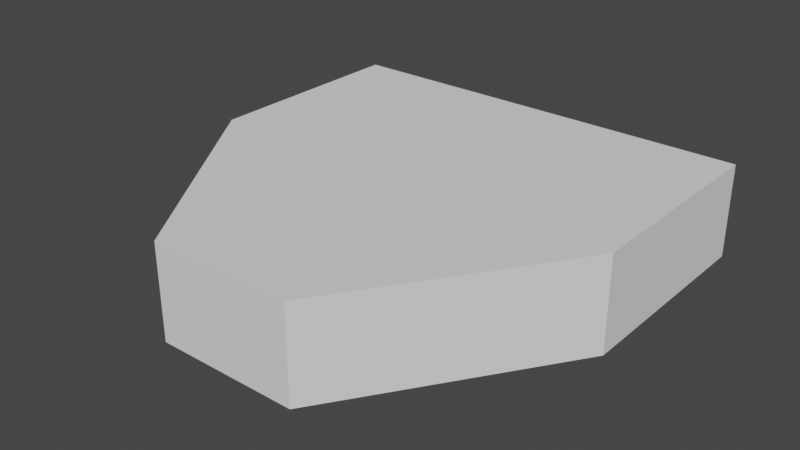 # Source: rocket.blend  (saved by Blender 3.2.14; exported with 4.5.12 LTS)
import bpy
from mathutils import Matrix  # noqa: F401  (used for matrix-valued properties, if any)

bpy.ops.wm.read_factory_settings(use_empty=True)
scene = bpy.context.scene
scene.name = 'Scene'

# ---- collections
col_collection = bpy.data.collections.new('Collection'); scene.collection.children.link(col_collection)

# ---- world
world_world = bpy.data.worlds.new('World'); scene.world = world_world
world_world.use_nodes = True; world_world.node_tree.nodes.clear()
_N = world_world.node_tree.nodes; _L = world_world.node_tree.links
n0 = _N.new('ShaderNodeOutputWorld'); n0.name = 'World Output'; n0.location = (300, 300)
n1 = _N.new('ShaderNodeBackground'); n1.name = 'Background'; n1.location = (10, 300)
n1.inputs[0].default_value = (0.05088, 0.05088, 0.05088, 1.0)
_L.new(n1.outputs[0], n0.inputs[0])
n0.is_active_output = True
world_world.color = (0.05088, 0.05088, 0.05088)
world_world.use_sun_shadow = False
world_world.sun_shadow_jitter_overblur = 0.0

# ---- meshes
me_plane = bpy.data.meshes.new('Plane')
me_plane.from_pydata([(-1.0, -0.008275, 0.0), (1.0, -0.008275, 0.0), (-1.0, 1.0, 0.0), (1.0, 1.0, 0.0), (-0.3333, -1.0, 0.0), (0.3333, -1.0, 0.0), (0.3333, 1.0, 0.0), (-0.3333, 1.0, 0.0), (-1.0, -0.008275, 0.4381), (1.0, -0.008275, 0.4381), (-1.0, 1.0, 0.4381), (1.0, 1.0, 0.4381), (-0.3333, -1.0, 0.4381), (0.3333, -1.0, 0.4381), (0.3333, 1.0, 0.4381), (-0.3333, 1.0, 0.4381), (0.3333, -0.008275, 0.4381), (-0.3333, -0.008275, 0.4381)], [], [(5, 6, 3, 1), (0, 2, 7, 4), (4, 7, 6, 5), (9, 11, 14, 16), (8, 12, 17), (17, 16, 14, 15), (2, 0, 8, 10), (6, 7, 15, 14), (4, 5, 13, 12), (7, 2, 10, 15), (5, 1, 9, 13), (3, 6, 14, 11), (0, 4, 12, 8), (1, 3, 11, 9), (12, 13, 16, 17), (13, 9, 16), (10, 8, 17, 15)])
_uv = me_plane.uv_layers.new(name='UVMap')
_uv.uv.foreach_set('vector', [0.6667, 0.0, 0.6667, 1.0, 1.0, 1.0, 1.0, 0.4959, 0.0, 0.4959, 0.0, 1.0, 0.3333, 1.0, 0.3333, 0.0, 0.3333, 0.0, 0.3333, 1.0, 0.6667, 1.0, 0.6667, 0.0, 1.0, 0.4959, 1.0, 1.0, 0.6667, 1.0, 0.6667, 0.4959, 0.0, 0.4959, 0.3333, 0.0, 0.3333, 0.4959, 0.3333, 0.4959, 0.6667, 0.4959, 0.6667, 1.0, 0.3333, 1.0, 0.0, 1.0, 0.0, 0.4959, 0.0, 0.4959, 0.0, 1.0, 0.6667, 1.0, 0.3333, 1.0, 0.3333, 1.0, 0.6667, 1.0, 0.3333, 0.0, 0.6667, 0.0, 0.6667, 0.0, 0.3333, 0.0, 0.3333, 1.0, 0.0, 1.0, 0.0, 1.0, 0.3333, 1.0, 0.6667, 0.0, 1.0, 0.4959, 1.0, 0.4959, 0.6667, 0.0, 1.0, 1.0, 0.6667, 1.0, 0.6667, 1.0, 1.0, 1.0, 0.0, 0.4959, 0.3333, 0.0, 0.3333, 0.0, 0.0, 0.4959, 1.0, 0.4959, 1.0, 1.0, 1.0, 1.0, 1.0, 0.4959, 0.3333, 0.0, 0.6667, 0.0, 0.6667, 0.4959, 0.3333, 0.4959, 0.6667, 0.0, 1.0, 0.4959, 0.6667, 0.4959, 0.0, 1.0, 0.0, 0.4959, 0.3333, 0.4959, 0.3333, 1.0])
me_plane.update()

# ---- objects
ob_plane = bpy.data.objects.new('Plane', me_plane)

# ---- transforms, parenting, visibility, modifiers, constraints
ob_plane.location = (0.0, 0.0, 0.0)

# ---- collection membership
col_collection.objects.link(ob_plane)

# ---- scene / render settings (as saved in the file)
scene.frame_start = 1; scene.frame_end = 250; scene.frame_set(1)
scene.render.engine = 'BLENDER_EEVEE_NEXT'
scene.cycles.sampling_pattern = 'TABULATED_SOBOL'
scene.cycles.use_light_tree = False
scene.view_settings.view_transform = 'Filmic'
bpy.context.view_layer.update()

# ---- added for rendering (the .blend has no active camera and no usable light): camera, sun
cam_auto = bpy.data.cameras.new('AutoCamera')
cam_auto.lens = 50.0
cam_auto.sensor_width = 36.0
cam_auto.clip_end = 1000.0
ob_auto_camera = bpy.data.objects.new('AutoCamera', cam_auto)
scene.collection.objects.link(ob_auto_camera)
ob_auto_camera.location = (2.64814, -3.17777, 2.33758)
ob_auto_camera.rotation_euler = (1.09748, -7.21219e-08, 0.694738)
scene.camera = ob_auto_camera
light_auto_sun = bpy.data.lights.new('AutoSun', 'SUN')
light_auto_sun.energy = 3.0
light_auto_sun.angle = 0.0523599
ob_auto_sun = bpy.data.objects.new('AutoSun', light_auto_sun)
scene.collection.objects.link(ob_auto_sun)
ob_auto_sun.rotation_euler = (0.872665, 0.174533, 0.523599)
bpy.context.view_layer.update()
